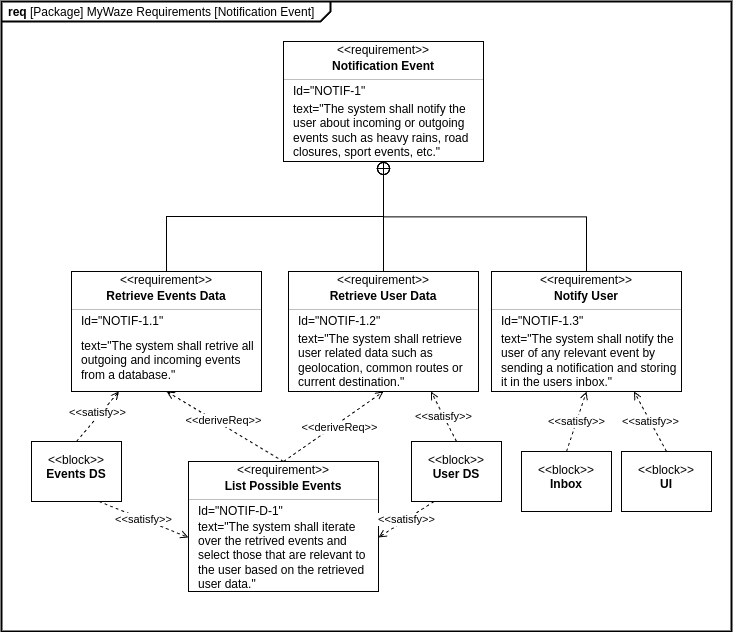

The diagram above was exported from draw.io. Its source (the exported page's mxGraphModel, read from the mxfile embedded in the PNG):
<mxGraphModel dx="1189" dy="703" grid="1" gridSize="10" guides="1" tooltips="1" connect="1" arrows="1" fold="1" page="1" pageScale="1" pageWidth="583" pageHeight="827" math="0" shadow="0">
  <root>
    <mxCell id="0" />
    <mxCell id="1" parent="0" />
    <mxCell id="mvfTQDdPSuTvWXXwRAFx-1" value="&lt;p style=&quot;margin:0px;margin-top:4px;margin-left:7px;text-align:left;&quot;&gt;&lt;b&gt;req&lt;/b&gt;&amp;nbsp;&lt;span style=&quot;background-color: transparent; color: light-dark(rgb(0, 0, 0), rgb(255, 255, 255));&quot;&gt;[Package] MyWaze Requirements [&lt;/span&gt;&lt;span style=&quot;background-color: transparent; color: light-dark(rgb(0, 0, 0), rgb(255, 255, 255));&quot;&gt;Notification Event]&lt;/span&gt;&lt;/p&gt;" style="html=1;shape=mxgraph.sysml.package;overflow=fill;labelX=329.62;strokeWidth=2;align=center;" parent="1" vertex="1">
      <mxGeometry x="10" y="120" width="730" height="630" as="geometry" />
    </mxCell>
    <mxCell id="mvfTQDdPSuTvWXXwRAFx-2" value="" style="rounded=0;html=1;labelBackgroundColor=none;endArrow=none;edgeStyle=elbowEdgeStyle;elbow=vertical;startArrow=sysMLPackCont;startSize=12;exitX=0.5;exitY=1;exitDx=0;exitDy=0;" parent="1" source="mvfTQDdPSuTvWXXwRAFx-9" target="mvfTQDdPSuTvWXXwRAFx-16" edge="1">
      <mxGeometry relative="1" as="geometry">
        <mxPoint x="380" y="300.0000000000001" as="sourcePoint" />
        <mxPoint x="290" y="390" as="targetPoint" />
      </mxGeometry>
    </mxCell>
    <mxCell id="mvfTQDdPSuTvWXXwRAFx-3" value="" style="rounded=0;html=1;labelBackgroundColor=none;endArrow=none;edgeStyle=elbowEdgeStyle;elbow=vertical;startArrow=sysMLPackCont;startSize=12;exitX=0.5;exitY=1;exitDx=0;exitDy=0;" parent="1" source="mvfTQDdPSuTvWXXwRAFx-9" target="mvfTQDdPSuTvWXXwRAFx-10" edge="1">
      <mxGeometry relative="1" as="geometry">
        <mxPoint x="380" y="300" as="sourcePoint" />
        <mxPoint x="470" y="390.0000000000001" as="targetPoint" />
      </mxGeometry>
    </mxCell>
    <mxCell id="mvfTQDdPSuTvWXXwRAFx-55" style="edgeStyle=orthogonalEdgeStyle;rounded=0;orthogonalLoop=1;jettySize=auto;html=1;entryX=0.5;entryY=1;entryDx=0;entryDy=0;exitX=0.5;exitY=0;exitDx=0;exitDy=0;endArrow=circlePlus;endFill=0;endSize=5;" parent="1" source="mvfTQDdPSuTvWXXwRAFx-50" target="mvfTQDdPSuTvWXXwRAFx-9" edge="1">
      <mxGeometry relative="1" as="geometry" />
    </mxCell>
    <mxCell id="mvfTQDdPSuTvWXXwRAFx-4" value="" style="fontStyle=1;align=center;verticalAlign=middle;childLayout=stackLayout;horizontal=1;horizontalStack=0;resizeParent=1;resizeParentMax=0;resizeLast=0;marginBottom=0;" parent="1" vertex="1">
      <mxGeometry x="292" y="160" width="200" height="120" as="geometry" />
    </mxCell>
    <mxCell id="mvfTQDdPSuTvWXXwRAFx-5" value="&amp;lt;&amp;lt;requirement&amp;gt;&amp;gt;" style="html=1;align=center;spacing=0;verticalAlign=middle;strokeColor=none;fillColor=none;whiteSpace=wrap;spacingTop=3;" parent="mvfTQDdPSuTvWXXwRAFx-4" vertex="1">
      <mxGeometry width="200" height="16" as="geometry" />
    </mxCell>
    <mxCell id="mvfTQDdPSuTvWXXwRAFx-6" value="Notification Event" style="html=1;align=center;spacing=0;verticalAlign=middle;strokeColor=none;fillColor=none;whiteSpace=wrap;fontStyle=1" parent="mvfTQDdPSuTvWXXwRAFx-4" vertex="1">
      <mxGeometry y="16" width="200" height="18" as="geometry" />
    </mxCell>
    <mxCell id="mvfTQDdPSuTvWXXwRAFx-7" value="" style="line;strokeWidth=0.25;fillColor=none;align=left;verticalAlign=middle;spacingTop=-1;spacingLeft=3;spacingRight=3;rotatable=0;labelPosition=right;points=[];portConstraint=eastwest;" parent="mvfTQDdPSuTvWXXwRAFx-4" vertex="1">
      <mxGeometry y="34" width="200" height="8" as="geometry" />
    </mxCell>
    <mxCell id="mvfTQDdPSuTvWXXwRAFx-8" value="Id=&quot;NOTIF-1&quot;" style="html=1;align=left;spacing=0;verticalAlign=middle;strokeColor=none;fillColor=none;whiteSpace=wrap;spacingLeft=10;" parent="mvfTQDdPSuTvWXXwRAFx-4" vertex="1">
      <mxGeometry y="42" width="200" height="16" as="geometry" />
    </mxCell>
    <mxCell id="mvfTQDdPSuTvWXXwRAFx-9" value="text=&quot;The system shall notify the user about incoming or outgoing events such as heavy rains, road closures, sport events, etc.&quot;" style="html=1;align=left;spacing=0;verticalAlign=middle;strokeColor=none;fillColor=none;whiteSpace=wrap;spacingLeft=10;" parent="mvfTQDdPSuTvWXXwRAFx-4" vertex="1">
      <mxGeometry y="58" width="200" height="62" as="geometry" />
    </mxCell>
    <mxCell id="mvfTQDdPSuTvWXXwRAFx-10" value="" style="fontStyle=1;align=center;verticalAlign=middle;childLayout=stackLayout;horizontal=1;horizontalStack=0;resizeParent=1;resizeParentMax=0;resizeLast=0;marginBottom=0;" parent="1" vertex="1">
      <mxGeometry x="500" y="390" width="190" height="120" as="geometry" />
    </mxCell>
    <mxCell id="mvfTQDdPSuTvWXXwRAFx-11" value="&amp;lt;&amp;lt;requirement&amp;gt;&amp;gt;" style="html=1;align=center;spacing=0;verticalAlign=middle;strokeColor=none;fillColor=none;whiteSpace=wrap;spacingTop=3;" parent="mvfTQDdPSuTvWXXwRAFx-10" vertex="1">
      <mxGeometry width="190" height="16" as="geometry" />
    </mxCell>
    <mxCell id="mvfTQDdPSuTvWXXwRAFx-12" value="Notify User" style="html=1;align=center;spacing=0;verticalAlign=middle;strokeColor=none;fillColor=none;whiteSpace=wrap;fontStyle=1" parent="mvfTQDdPSuTvWXXwRAFx-10" vertex="1">
      <mxGeometry y="16" width="190" height="18" as="geometry" />
    </mxCell>
    <mxCell id="mvfTQDdPSuTvWXXwRAFx-13" value="" style="line;strokeWidth=0.25;fillColor=none;align=left;verticalAlign=middle;spacingTop=-1;spacingLeft=3;spacingRight=3;rotatable=0;labelPosition=right;points=[];portConstraint=eastwest;" parent="mvfTQDdPSuTvWXXwRAFx-10" vertex="1">
      <mxGeometry y="34" width="190" height="8" as="geometry" />
    </mxCell>
    <mxCell id="mvfTQDdPSuTvWXXwRAFx-14" value="Id=&quot;NOTIF-1.3&quot;" style="html=1;align=left;spacing=0;verticalAlign=middle;strokeColor=none;fillColor=none;whiteSpace=wrap;spacingLeft=10;" parent="mvfTQDdPSuTvWXXwRAFx-10" vertex="1">
      <mxGeometry y="42" width="190" height="16" as="geometry" />
    </mxCell>
    <mxCell id="mvfTQDdPSuTvWXXwRAFx-15" value="text=&quot;The system shall notify the user of any relevant event by sending a notification and storing it in the users inbox.&quot;" style="html=1;align=left;spacing=0;verticalAlign=middle;strokeColor=none;fillColor=none;whiteSpace=wrap;spacingLeft=10;" parent="mvfTQDdPSuTvWXXwRAFx-10" vertex="1">
      <mxGeometry y="58" width="190" height="62" as="geometry" />
    </mxCell>
    <mxCell id="mvfTQDdPSuTvWXXwRAFx-16" value="" style="fontStyle=1;align=center;verticalAlign=middle;childLayout=stackLayout;horizontal=1;horizontalStack=0;resizeParent=1;resizeParentMax=0;resizeLast=0;marginBottom=0;" parent="1" vertex="1">
      <mxGeometry x="297" y="390" width="190" height="120" as="geometry" />
    </mxCell>
    <mxCell id="mvfTQDdPSuTvWXXwRAFx-17" value="&amp;lt;&amp;lt;requirement&amp;gt;&amp;gt;" style="html=1;align=center;spacing=0;verticalAlign=middle;strokeColor=none;fillColor=none;whiteSpace=wrap;spacingTop=3;" parent="mvfTQDdPSuTvWXXwRAFx-16" vertex="1">
      <mxGeometry width="190" height="16" as="geometry" />
    </mxCell>
    <mxCell id="mvfTQDdPSuTvWXXwRAFx-18" value="Retrieve User Data" style="html=1;align=center;spacing=0;verticalAlign=middle;strokeColor=none;fillColor=none;whiteSpace=wrap;fontStyle=1" parent="mvfTQDdPSuTvWXXwRAFx-16" vertex="1">
      <mxGeometry y="16" width="190" height="18" as="geometry" />
    </mxCell>
    <mxCell id="mvfTQDdPSuTvWXXwRAFx-19" value="" style="line;strokeWidth=0.25;fillColor=none;align=left;verticalAlign=middle;spacingTop=-1;spacingLeft=3;spacingRight=3;rotatable=0;labelPosition=right;points=[];portConstraint=eastwest;" parent="mvfTQDdPSuTvWXXwRAFx-16" vertex="1">
      <mxGeometry y="34" width="190" height="8" as="geometry" />
    </mxCell>
    <mxCell id="mvfTQDdPSuTvWXXwRAFx-20" value="Id=&quot;NOTIF-1.2&quot;" style="html=1;align=left;spacing=0;verticalAlign=middle;strokeColor=none;fillColor=none;whiteSpace=wrap;spacingLeft=10;" parent="mvfTQDdPSuTvWXXwRAFx-16" vertex="1">
      <mxGeometry y="42" width="190" height="16" as="geometry" />
    </mxCell>
    <mxCell id="mvfTQDdPSuTvWXXwRAFx-21" value="text=&quot;The system shall retrieve user related data such as geolocation, common routes or current destination.&lt;span style=&quot;background-color: transparent; color: light-dark(rgb(0, 0, 0), rgb(255, 255, 255));&quot;&gt;&quot;&lt;/span&gt;" style="html=1;align=left;spacing=0;verticalAlign=middle;strokeColor=none;fillColor=none;whiteSpace=wrap;spacingLeft=10;" parent="mvfTQDdPSuTvWXXwRAFx-16" vertex="1">
      <mxGeometry y="58" width="190" height="62" as="geometry" />
    </mxCell>
    <mxCell id="mvfTQDdPSuTvWXXwRAFx-42" value="" style="fontStyle=1;align=center;verticalAlign=middle;childLayout=stackLayout;horizontal=1;horizontalStack=0;resizeParent=1;resizeParentMax=0;resizeLast=0;marginBottom=0;" parent="1" vertex="1">
      <mxGeometry x="197" y="580" width="190" height="130" as="geometry" />
    </mxCell>
    <mxCell id="mvfTQDdPSuTvWXXwRAFx-43" value="&amp;lt;&amp;lt;requirement&amp;gt;&amp;gt;" style="html=1;align=center;spacing=0;verticalAlign=middle;strokeColor=none;fillColor=none;whiteSpace=wrap;spacingTop=3;" parent="mvfTQDdPSuTvWXXwRAFx-42" vertex="1">
      <mxGeometry width="190" height="16" as="geometry" />
    </mxCell>
    <mxCell id="mvfTQDdPSuTvWXXwRAFx-44" value="List Possible Events" style="html=1;align=center;spacing=0;verticalAlign=middle;strokeColor=none;fillColor=none;whiteSpace=wrap;fontStyle=1" parent="mvfTQDdPSuTvWXXwRAFx-42" vertex="1">
      <mxGeometry y="16" width="190" height="18" as="geometry" />
    </mxCell>
    <mxCell id="mvfTQDdPSuTvWXXwRAFx-45" value="" style="line;strokeWidth=0.25;fillColor=none;align=left;verticalAlign=middle;spacingTop=-1;spacingLeft=3;spacingRight=3;rotatable=0;labelPosition=right;points=[];portConstraint=eastwest;" parent="mvfTQDdPSuTvWXXwRAFx-42" vertex="1">
      <mxGeometry y="34" width="190" height="8" as="geometry" />
    </mxCell>
    <mxCell id="mvfTQDdPSuTvWXXwRAFx-46" value="Id=&quot;NOTIF-D-1&quot;" style="html=1;align=left;spacing=0;verticalAlign=middle;strokeColor=none;fillColor=none;whiteSpace=wrap;spacingLeft=10;" parent="mvfTQDdPSuTvWXXwRAFx-42" vertex="1">
      <mxGeometry y="42" width="190" height="16" as="geometry" />
    </mxCell>
    <mxCell id="mvfTQDdPSuTvWXXwRAFx-47" value="text=&quot;The system shall iterate over the retrived events and select those that are relevant to the user based on the retrieved user data.&lt;span style=&quot;background-color: transparent; color: light-dark(rgb(0, 0, 0), rgb(255, 255, 255));&quot;&gt;&quot;&lt;/span&gt;" style="html=1;align=left;spacing=0;verticalAlign=middle;strokeColor=none;fillColor=none;whiteSpace=wrap;spacingLeft=10;" parent="mvfTQDdPSuTvWXXwRAFx-42" vertex="1">
      <mxGeometry y="58" width="190" height="72" as="geometry" />
    </mxCell>
    <mxCell id="mvfTQDdPSuTvWXXwRAFx-49" value="" style="fontStyle=1;align=center;verticalAlign=middle;childLayout=stackLayout;horizontal=1;horizontalStack=0;resizeParent=1;resizeParentMax=0;resizeLast=0;marginBottom=0;" parent="1" vertex="1">
      <mxGeometry x="80" y="390" width="190" height="120" as="geometry" />
    </mxCell>
    <mxCell id="mvfTQDdPSuTvWXXwRAFx-50" value="&amp;lt;&amp;lt;requirement&amp;gt;&amp;gt;" style="html=1;align=center;spacing=0;verticalAlign=middle;strokeColor=none;fillColor=none;whiteSpace=wrap;spacingTop=3;" parent="mvfTQDdPSuTvWXXwRAFx-49" vertex="1">
      <mxGeometry width="190" height="16" as="geometry" />
    </mxCell>
    <mxCell id="mvfTQDdPSuTvWXXwRAFx-51" value="Retrieve Events Data" style="html=1;align=center;spacing=0;verticalAlign=middle;strokeColor=none;fillColor=none;whiteSpace=wrap;fontStyle=1" parent="mvfTQDdPSuTvWXXwRAFx-49" vertex="1">
      <mxGeometry y="16" width="190" height="18" as="geometry" />
    </mxCell>
    <mxCell id="mvfTQDdPSuTvWXXwRAFx-52" value="" style="line;strokeWidth=0.25;fillColor=none;align=left;verticalAlign=middle;spacingTop=-1;spacingLeft=3;spacingRight=3;rotatable=0;labelPosition=right;points=[];portConstraint=eastwest;" parent="mvfTQDdPSuTvWXXwRAFx-49" vertex="1">
      <mxGeometry y="34" width="190" height="8" as="geometry" />
    </mxCell>
    <mxCell id="mvfTQDdPSuTvWXXwRAFx-53" value="Id=&quot;NOTIF-1.1&quot;" style="html=1;align=left;spacing=0;verticalAlign=middle;strokeColor=none;fillColor=none;whiteSpace=wrap;spacingLeft=10;" parent="mvfTQDdPSuTvWXXwRAFx-49" vertex="1">
      <mxGeometry y="42" width="190" height="16" as="geometry" />
    </mxCell>
    <mxCell id="mvfTQDdPSuTvWXXwRAFx-54" value="text=&quot;The system shall retrive all outgoing and incoming events from a database.&quot;" style="html=1;align=left;spacing=0;verticalAlign=middle;strokeColor=none;fillColor=none;whiteSpace=wrap;spacingLeft=10;" parent="mvfTQDdPSuTvWXXwRAFx-49" vertex="1">
      <mxGeometry y="58" width="190" height="62" as="geometry" />
    </mxCell>
    <mxCell id="mvfTQDdPSuTvWXXwRAFx-59" value="&amp;lt;&amp;lt;deriveReq&amp;gt;&amp;gt;" style="endArrow=open;html=1;edgeStyle=none;endSize=6;dashed=1;rounded=0;exitX=0.5;exitY=0;exitDx=0;exitDy=0;entryX=0.5;entryY=1;entryDx=0;entryDy=0;" parent="1" source="mvfTQDdPSuTvWXXwRAFx-43" target="mvfTQDdPSuTvWXXwRAFx-21" edge="1">
      <mxGeometry x="0.0625" y="-4" relative="1" as="geometry">
        <mxPoint x="310" y="540" as="sourcePoint" />
        <mxPoint x="430" y="540" as="targetPoint" />
        <mxPoint as="offset" />
      </mxGeometry>
    </mxCell>
    <mxCell id="mvfTQDdPSuTvWXXwRAFx-60" value="&amp;lt;&amp;lt;deriveReq&amp;gt;&amp;gt;" style="endArrow=open;html=1;edgeStyle=none;endSize=6;dashed=1;rounded=0;exitX=0.5;exitY=0;exitDx=0;exitDy=0;entryX=0.5;entryY=1;entryDx=0;entryDy=0;" parent="1" source="mvfTQDdPSuTvWXXwRAFx-43" target="mvfTQDdPSuTvWXXwRAFx-54" edge="1">
      <mxGeometry x="0.0625" y="-4" relative="1" as="geometry">
        <mxPoint x="310" y="540" as="sourcePoint" />
        <mxPoint x="430" y="540" as="targetPoint" />
        <mxPoint as="offset" />
      </mxGeometry>
    </mxCell>
    <mxCell id="YntGilkxManoFVpA1VpY-1" value="&lt;p&gt;&amp;lt;&amp;lt;block&amp;gt;&amp;gt;&lt;br&gt;&lt;b&gt;UI&lt;/b&gt;&lt;/p&gt;" style="shape=rect;html=1;overflow=fill;whiteSpace=wrap;align=center;" vertex="1" parent="1">
      <mxGeometry x="629.9999999999998" y="570" width="90" height="60" as="geometry" />
    </mxCell>
    <mxCell id="YntGilkxManoFVpA1VpY-2" value="&amp;lt;&amp;lt;satisfy&amp;gt;&amp;gt;" style="endArrow=open;edgeStyle=none;endSize=6;dashed=1;html=1;rounded=0;endFill=0;startSize=4;exitX=0.5;exitY=0;exitDx=0;exitDy=0;entryX=0.75;entryY=1;entryDx=0;entryDy=0;" edge="1" source="YntGilkxManoFVpA1VpY-1" parent="1" target="mvfTQDdPSuTvWXXwRAFx-15">
      <mxGeometry relative="1" as="geometry">
        <mxPoint x="687" y="510" as="sourcePoint" />
        <mxPoint x="736.9999999999998" y="680" as="targetPoint" />
        <mxPoint as="offset" />
      </mxGeometry>
    </mxCell>
    <mxCell id="YntGilkxManoFVpA1VpY-3" value="&lt;p&gt;&amp;lt;&amp;lt;block&amp;gt;&amp;gt;&lt;br&gt;&lt;b&gt;Events DS&lt;/b&gt;&lt;/p&gt;" style="shape=rect;html=1;overflow=fill;whiteSpace=wrap;align=center;" vertex="1" parent="1">
      <mxGeometry x="39.99999999999977" y="560" width="90" height="60" as="geometry" />
    </mxCell>
    <mxCell id="YntGilkxManoFVpA1VpY-4" value="&amp;lt;&amp;lt;satisfy&amp;gt;&amp;gt;" style="endArrow=open;edgeStyle=none;endSize=6;dashed=1;html=1;rounded=0;endFill=0;startSize=4;exitX=0.75;exitY=1;exitDx=0;exitDy=0;entryX=0;entryY=0.25;entryDx=0;entryDy=0;" edge="1" source="YntGilkxManoFVpA1VpY-3" parent="1" target="mvfTQDdPSuTvWXXwRAFx-47">
      <mxGeometry relative="1" as="geometry">
        <mxPoint x="287.5" y="480" as="sourcePoint" />
        <mxPoint x="337.4999999999998" y="650" as="targetPoint" />
        <mxPoint as="offset" />
      </mxGeometry>
    </mxCell>
    <mxCell id="YntGilkxManoFVpA1VpY-5" value="&amp;lt;&amp;lt;satisfy&amp;gt;&amp;gt;" style="endArrow=open;edgeStyle=none;endSize=6;dashed=1;html=1;rounded=0;endFill=0;startSize=4;exitX=0.5;exitY=0;exitDx=0;exitDy=0;entryX=0.25;entryY=1;entryDx=0;entryDy=0;" edge="1" parent="1" source="YntGilkxManoFVpA1VpY-3" target="mvfTQDdPSuTvWXXwRAFx-54">
      <mxGeometry x="0.0951" y="3" relative="1" as="geometry">
        <mxPoint x="140.5" y="680" as="sourcePoint" />
        <mxPoint x="40" y="560.0000000000002" as="targetPoint" />
        <mxPoint as="offset" />
      </mxGeometry>
    </mxCell>
    <mxCell id="YntGilkxManoFVpA1VpY-6" value="&lt;p&gt;&amp;lt;&amp;lt;block&amp;gt;&amp;gt;&lt;br&gt;&lt;b&gt;User DS&lt;/b&gt;&lt;/p&gt;" style="shape=rect;html=1;overflow=fill;whiteSpace=wrap;align=center;" vertex="1" parent="1">
      <mxGeometry x="419.9999999999998" y="560" width="90" height="60" as="geometry" />
    </mxCell>
    <mxCell id="YntGilkxManoFVpA1VpY-7" value="&amp;lt;&amp;lt;satisfy&amp;gt;&amp;gt;" style="endArrow=open;edgeStyle=none;endSize=6;dashed=1;html=1;rounded=0;endFill=0;startSize=4;exitX=0.25;exitY=1;exitDx=0;exitDy=0;entryX=1;entryY=0.25;entryDx=0;entryDy=0;" edge="1" source="YntGilkxManoFVpA1VpY-6" parent="1" target="mvfTQDdPSuTvWXXwRAFx-47">
      <mxGeometry relative="1" as="geometry">
        <mxPoint x="667.5" y="440" as="sourcePoint" />
        <mxPoint x="717.4999999999998" y="610" as="targetPoint" />
        <mxPoint as="offset" />
      </mxGeometry>
    </mxCell>
    <mxCell id="YntGilkxManoFVpA1VpY-8" value="&amp;lt;&amp;lt;satisfy&amp;gt;&amp;gt;" style="endArrow=open;edgeStyle=none;endSize=6;dashed=1;html=1;rounded=0;endFill=0;startSize=4;exitX=0.5;exitY=0;exitDx=0;exitDy=0;entryX=0.75;entryY=1;entryDx=0;entryDy=0;" edge="1" source="YntGilkxManoFVpA1VpY-6" parent="1" target="mvfTQDdPSuTvWXXwRAFx-21">
      <mxGeometry relative="1" as="geometry">
        <mxPoint x="520.5" y="640" as="sourcePoint" />
        <mxPoint x="420" y="520.0000000000002" as="targetPoint" />
        <mxPoint as="offset" />
      </mxGeometry>
    </mxCell>
    <mxCell id="YntGilkxManoFVpA1VpY-9" value="&lt;p&gt;&amp;lt;&amp;lt;block&amp;gt;&amp;gt;&lt;br&gt;&lt;b&gt;Inbox&lt;/b&gt;&lt;/p&gt;" style="shape=rect;html=1;overflow=fill;whiteSpace=wrap;align=center;" vertex="1" parent="1">
      <mxGeometry x="529.9999999999998" y="570" width="90" height="60" as="geometry" />
    </mxCell>
    <mxCell id="YntGilkxManoFVpA1VpY-10" value="&amp;lt;&amp;lt;satisfy&amp;gt;&amp;gt;" style="endArrow=open;edgeStyle=none;endSize=6;dashed=1;html=1;rounded=0;endFill=0;startSize=4;exitX=0.5;exitY=0;exitDx=0;exitDy=0;entryX=0.5;entryY=1;entryDx=0;entryDy=0;" edge="1" source="YntGilkxManoFVpA1VpY-9" parent="1" target="mvfTQDdPSuTvWXXwRAFx-15">
      <mxGeometry relative="1" as="geometry">
        <mxPoint x="597" y="610" as="sourcePoint" />
        <mxPoint x="553" y="610" as="targetPoint" />
        <mxPoint as="offset" />
      </mxGeometry>
    </mxCell>
  </root>
</mxGraphModel>